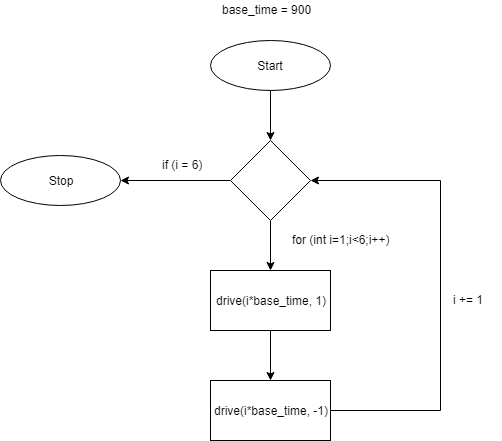

The diagram above was exported from draw.io. Its source (the exported page's mxGraphModel, read from the mxfile embedded in the PNG):
<mxGraphModel dx="754" dy="740" grid="1" gridSize="10" guides="1" tooltips="1" connect="1" arrows="1" fold="1" page="1" pageScale="1" pageWidth="850" pageHeight="1100" math="0" shadow="0">
  <root>
    <mxCell id="0" />
    <mxCell id="1" parent="0" />
    <mxCell id="WJvqsUw1-yssZ0gQlgeK-6" value="" style="edgeStyle=orthogonalEdgeStyle;rounded=0;orthogonalLoop=1;jettySize=auto;html=1;" edge="1" parent="1" source="WJvqsUw1-yssZ0gQlgeK-1" target="WJvqsUw1-yssZ0gQlgeK-3">
      <mxGeometry relative="1" as="geometry" />
    </mxCell>
    <mxCell id="WJvqsUw1-yssZ0gQlgeK-10" value="" style="edgeStyle=orthogonalEdgeStyle;rounded=0;orthogonalLoop=1;jettySize=auto;html=1;entryX=1;entryY=0.5;entryDx=0;entryDy=0;" edge="1" parent="1" source="WJvqsUw1-yssZ0gQlgeK-1" target="WJvqsUw1-yssZ0gQlgeK-8">
      <mxGeometry relative="1" as="geometry">
        <mxPoint x="250" y="280" as="targetPoint" />
      </mxGeometry>
    </mxCell>
    <mxCell id="WJvqsUw1-yssZ0gQlgeK-1" value="" style="rhombus;whiteSpace=wrap;html=1;" vertex="1" parent="1">
      <mxGeometry x="330" y="240" width="80" height="80" as="geometry" />
    </mxCell>
    <mxCell id="WJvqsUw1-yssZ0gQlgeK-7" value="" style="edgeStyle=orthogonalEdgeStyle;rounded=0;orthogonalLoop=1;jettySize=auto;html=1;" edge="1" parent="1" source="WJvqsUw1-yssZ0gQlgeK-2" target="WJvqsUw1-yssZ0gQlgeK-1">
      <mxGeometry relative="1" as="geometry" />
    </mxCell>
    <mxCell id="WJvqsUw1-yssZ0gQlgeK-2" value="Start&lt;br&gt;" style="ellipse;whiteSpace=wrap;html=1;" vertex="1" parent="1">
      <mxGeometry x="310" y="140" width="120" height="50" as="geometry" />
    </mxCell>
    <mxCell id="WJvqsUw1-yssZ0gQlgeK-5" value="" style="edgeStyle=orthogonalEdgeStyle;rounded=0;orthogonalLoop=1;jettySize=auto;html=1;" edge="1" parent="1" source="WJvqsUw1-yssZ0gQlgeK-3" target="WJvqsUw1-yssZ0gQlgeK-4">
      <mxGeometry relative="1" as="geometry" />
    </mxCell>
    <mxCell id="WJvqsUw1-yssZ0gQlgeK-3" value="drive(i*base_time, 1)" style="rounded=0;whiteSpace=wrap;html=1;" vertex="1" parent="1">
      <mxGeometry x="310" y="370" width="120" height="60" as="geometry" />
    </mxCell>
    <mxCell id="WJvqsUw1-yssZ0gQlgeK-12" value="" style="edgeStyle=orthogonalEdgeStyle;rounded=0;orthogonalLoop=1;jettySize=auto;html=1;entryX=1;entryY=0.5;entryDx=0;entryDy=0;" edge="1" parent="1" source="WJvqsUw1-yssZ0gQlgeK-4" target="WJvqsUw1-yssZ0gQlgeK-1">
      <mxGeometry relative="1" as="geometry">
        <mxPoint x="510" y="520" as="targetPoint" />
        <Array as="points">
          <mxPoint x="540" y="510" />
          <mxPoint x="540" y="280" />
        </Array>
      </mxGeometry>
    </mxCell>
    <mxCell id="WJvqsUw1-yssZ0gQlgeK-4" value="drive(i*base_time, -1)" style="rounded=0;whiteSpace=wrap;html=1;" vertex="1" parent="1">
      <mxGeometry x="310" y="480" width="120" height="60" as="geometry" />
    </mxCell>
    <mxCell id="WJvqsUw1-yssZ0gQlgeK-8" value="Stop&lt;br&gt;" style="ellipse;whiteSpace=wrap;html=1;" vertex="1" parent="1">
      <mxGeometry x="100" y="255" width="120" height="50" as="geometry" />
    </mxCell>
    <mxCell id="WJvqsUw1-yssZ0gQlgeK-13" value="for (int i=1;i&amp;lt;6;i++)" style="text;html=1;resizable=0;points=[];autosize=1;align=left;verticalAlign=top;spacingTop=-4;" vertex="1" parent="1">
      <mxGeometry x="390" y="330" width="110" height="20" as="geometry" />
    </mxCell>
    <mxCell id="WJvqsUw1-yssZ0gQlgeK-14" value="i += 1" style="text;html=1;resizable=0;points=[];autosize=1;align=left;verticalAlign=top;spacingTop=-4;" vertex="1" parent="1">
      <mxGeometry x="551" y="390" width="50" height="20" as="geometry" />
    </mxCell>
    <mxCell id="WJvqsUw1-yssZ0gQlgeK-15" value="base_time = 900&amp;nbsp;" style="text;html=1;resizable=0;points=[];autosize=1;align=left;verticalAlign=top;spacingTop=-4;" vertex="1" parent="1">
      <mxGeometry x="320" y="100" width="110" height="20" as="geometry" />
    </mxCell>
    <mxCell id="WJvqsUw1-yssZ0gQlgeK-16" value="if (i = 6)" style="text;html=1;resizable=0;points=[];autosize=1;align=left;verticalAlign=top;spacingTop=-4;" vertex="1" parent="1">
      <mxGeometry x="260" y="255" width="60" height="20" as="geometry" />
    </mxCell>
  </root>
</mxGraphModel>